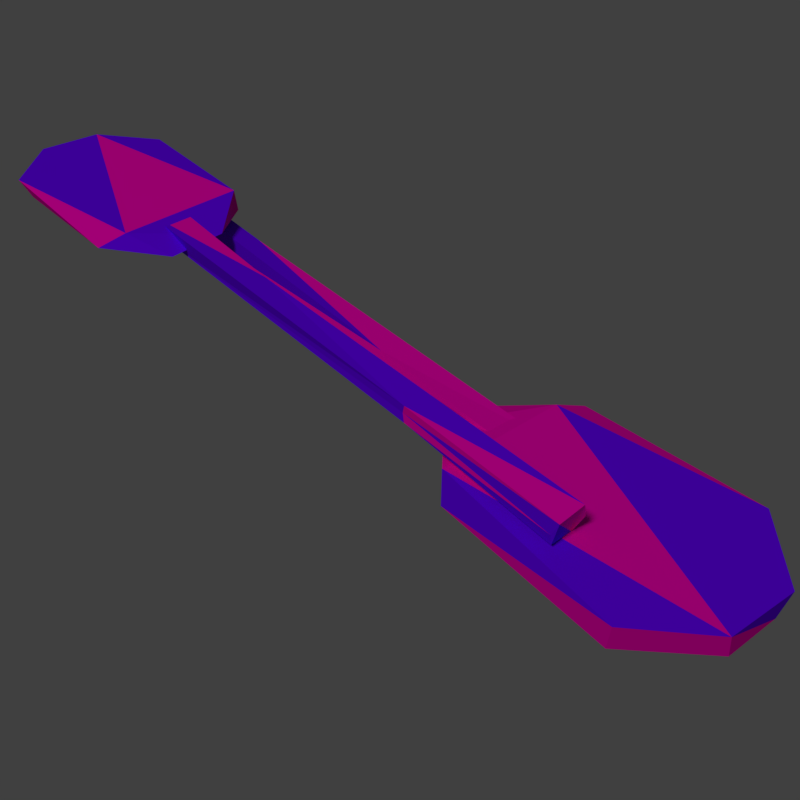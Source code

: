 # Source: paddleset.blend  (saved by Blender 2.79.0; exported with 4.5.12 LTS)
import bpy
from mathutils import Matrix  # noqa: F401  (used for matrix-valued properties, if any)

bpy.ops.wm.read_factory_settings(use_empty=True)
scene = bpy.context.scene
scene.name = 'Scene'

# ---- collections
col_collection_1 = bpy.data.collections.new('Collection 1'); scene.collection.children.link(col_collection_1)

# ---- materials (node trees are filled in below, after node groups)
mat_material_001 = bpy.data.materials.new('Material.001')
mat_material_001.alpha_threshold = 0.0
mat_material_001.use_transparent_shadow = False
mat_material_001.diffuse_color = (0.1441, 0.0, 1.0, 1.0)
mat_material_001.roughness = 0.5
mat_material_002 = bpy.data.materials.new('Material.002')
mat_material_002.alpha_threshold = 0.0
mat_material_002.use_transparent_shadow = False
mat_material_002.diffuse_color = (1.0, 0.0, 0.491, 1.0)
mat_material_002.roughness = 0.5

# ---- material node trees

# ---- world
world_world = bpy.data.worlds.new('World'); scene.world = world_world
world_world.color = (0.05088, 0.05088, 0.05088)
world_world.use_sun_shadow = False
world_world.sun_shadow_jitter_overblur = 0.0
world_world.cycles.sampling_method = 'MANUAL'

# ---- cameras
cam_camera_002 = bpy.data.cameras.new('Camera.002')
cam_camera_002.clip_end = 100.0
cam_camera_002.lens = 35.0
cam_camera_002.sensor_width = 26.34
cam_camera_002.sensor_height = 18.0
cam_camera_002.ortho_scale = 7.314
cam_camera_002.dof.focus_distance = 0.0
cam_camera_002.dof.aperture_fstop = 128.0

# ---- lights
light_lamp = bpy.data.lights.new('Lamp', 'SUN')
light_lamp.transmission_factor = 0.0
light_lamp.cutoff_distance = 30.0
light_lamp.angle = 0.1993
light_lamp.energy = 1.0
light_lamp.shadow_buffer_clip_start = 1.001
light_lamp.shadow_soft_size = 0.1
light_lamp.shadow_cascade_max_distance = 1000.0

# ---- meshes
me_cube_000 = bpy.data.meshes.new('Cube.000')
me_cube_000.from_pydata([(-0.07847, 1.735, -0.0343), (0.1007, 1.735, 0.03267), (-0.3066, 1.533, 0.03114), (-0.123, 1.739, 0.03081), (0.2773, 0.9581, -0.04409), (0.2523, 0.9297, 0.05226), (0.08993, 0.7477, 0.01032), (0.09195, 1.736, -0.03849), (0.2796, 1.542, -0.05549), (0.2807, 1.55, 0.02619), (-0.2772, 1.505, -0.03578), (-0.1, 0.7549, -0.01693), (-0.1876, 0.9065, 0.03707), (-0.2821, 0.9307, 0.002112), (-0.04785, -0.9883, -0.03365), (-0.0437, -1.003, 0.04124), (-0.04082, 0.9664, -0.04424), (-0.05862, 1.008, 0.034), (0.03722, -0.9746, -0.0507), (0.03695, -1.004, 0.05796), (0.03931, 0.9916, -0.06058), (0.04515, 0.9901, 0.03731), (-0.05022, -0.9852, -0.002692), (-0.04821, 0.9947, -0.004159), (0.04481, 1.007, -0.008119), (0.05468, -0.9966, 0.00492), (0.03192, 0.3827, 0.03069), (0.03757, 0.7608, -0.05065), (-0.04695, -0.4274, -0.01606), (0.04196, 0.437, 0.0043), (-0.04237, -0.4163, 0.0097), (-0.042, -0.4214, 0.03528), (0.2617, -1.418, 0.05743), (0.08253, -1.419, 0.1244), (0.4898, -1.217, 0.1229), (0.3063, -1.422, 0.1225), (-0.09404, -0.6415, 0.04764), (-0.06906, -0.6132, 0.144), (0.09329, -0.4312, 0.102), (0.09128, -1.42, 0.05323), (-0.09633, -1.225, 0.03624), (-0.09749, -1.233, 0.1179), (0.4604, -1.188, 0.05594), (0.2833, -0.4384, 0.0748), (0.3708, -0.5899, 0.1288), (0.4653, -0.6142, 0.09384), (0.2311, 1.305, 0.05808), (0.2269, 1.32, 0.133), (0.2241, -0.6499, 0.04748), (0.2418, -0.6913, 0.1257), (0.146, 1.291, 0.04103), (0.1463, 1.321, 0.1497), (0.1439, -0.675, 0.03114), (0.1381, -0.6735, 0.129), (0.2334, 1.302, 0.08903), (0.2314, -0.6781, 0.08757), (0.1384, -0.6907, 0.08361), (0.1285, 1.313, 0.09665), (0.1513, -0.06611, 0.1224), (0.1457, -0.4443, 0.04108), (0.2302, 0.744, 0.07566), (0.1413, -0.1205, 0.09603), (0.2256, 0.7328, 0.1014), (0.2252, 0.738, 0.127)], [], [(10, 0, 11), (2, 12, 1), (4, 11, 0), (1, 7, 0), (9, 5, 4), (13, 10, 11), (5, 9, 1), (4, 8, 9), (12, 6, 5), (7, 1, 9), (11, 12, 13), (5, 6, 4), (13, 2, 10), (1, 3, 2), (2, 13, 12), (4, 6, 11), (3, 1, 0), (4, 0, 8), (7, 8, 0), (5, 1, 12), (12, 11, 6), (0, 2, 3), (10, 2, 0), (7, 9, 8), (18, 19, 25), (18, 27, 29), (26, 17, 31), (21, 26, 29), (16, 30, 31), (15, 31, 30), (28, 16, 27), (30, 22, 15), (27, 21, 29), (28, 30, 16), (28, 14, 22), (26, 18, 29), (30, 28, 22), (19, 15, 18), (23, 21, 16), (16, 17, 23), (20, 21, 27), (18, 26, 19), (31, 15, 19), (26, 21, 17), (31, 19, 26), (27, 18, 28), (14, 28, 18), (16, 20, 27), (14, 18, 15), (15, 22, 14), (20, 16, 21), (23, 17, 21), (21, 24, 20), (16, 31, 17), (42, 32, 43), (34, 44, 33), (36, 43, 32), (33, 39, 32), (41, 37, 36), (45, 42, 43), (37, 41, 33), (36, 40, 41), (44, 38, 37), (39, 33, 41), (43, 44, 45), (37, 38, 36), (45, 34, 42), (33, 35, 34), (34, 45, 44), (36, 38, 43), (35, 33, 32), (36, 32, 40), (39, 40, 32), (37, 33, 44), (44, 43, 38), (32, 34, 35), (42, 34, 32), (39, 41, 40), (50, 51, 57), (50, 59, 61), (58, 49, 63), (53, 58, 61), (48, 62, 63), (47, 63, 62), (60, 48, 59), (62, 54, 47), (59, 53, 61), (60, 62, 48), (60, 46, 54), (58, 50, 61), (62, 60, 54), (51, 47, 50), (55, 53, 48), (48, 49, 55), (52, 53, 59), (50, 58, 51), (63, 47, 51), (58, 53, 49), (63, 51, 58), (59, 50, 60), (46, 60, 50), (48, 52, 59), (46, 50, 47), (47, 54, 46), (52, 48, 53), (55, 49, 53), (53, 56, 52), (48, 63, 49)])
me_cube_000.polygons.foreach_set('material_index', [1, 0, 0, 1, 0, 1, 0, 1, 1, 1, 0, 0, 1, 0, 1, 0, 0, 1, 1, 1, 1, 1, 0, 1, 0, 1, 1, 1, 0, 0, 1, 0, 1, 1, 1, 1, 0, 0, 0, 1, 1, 0, 0, 1, 0, 1, 1, 1, 0, 0, 0, 0, 1, 1, 1, 0, 1, 0, 0, 0, 0, 1, 0, 1, 0, 1, 1, 0, 1, 1, 1, 1, 1, 1, 0, 1, 1, 1, 1, 1, 0, 1, 0, 1, 0, 0, 1, 0, 0, 1, 1, 1, 1, 0, 1, 0, 1, 1, 0, 1, 1, 1, 0, 0, 1, 0, 1, 0])
me_cube_000.materials.append(mat_material_001)
me_cube_000.materials.append(mat_material_002)
me_cube_000.use_remesh_preserve_volume = False
me_cube_000.use_remesh_preserve_attributes = False
me_cube_000.use_mirror_vertex_groups = False
me_cube_000.update()

# ---- objects
ob_lamp = bpy.data.objects.new('Lamp', light_lamp)
ob_camera_001 = bpy.data.objects.new('Camera.001', cam_camera_002)
ob_paddleset = bpy.data.objects.new('PaddleSet', me_cube_000)

# ---- transforms, parenting, visibility, modifiers, constraints
ob_lamp.location = (4.076, 1.005, 5.904)
ob_lamp.rotation_euler = (0.6503, 0.05522, 1.866)
ob_lamp.lock_rotations_4d = False
ob_lamp.empty_display_type = 'ARROWS'
ob_lamp.color = (0.0, 0.0, 0.0, 0.0)
ob_lamp.lineart.crease_threshold = 0.0
ob_camera_001.location = (1.621, 2.491, 1.854)
ob_camera_001.rotation_euler = (0.9198, -8.771e-07, 2.474)
ob_camera_001.lock_rotations_4d = False
ob_camera_001.empty_display_type = 'ARROWS'
ob_camera_001.color = (0.0, 0.0, 0.0, 0.0)
ob_camera_001.display_type = 'WIRE'
ob_camera_001.lineart.crease_threshold = 0.0
ob_paddleset.location = (0.0, 0.0, 0.0)
ob_paddleset.lineart.crease_threshold = 0.0

# ---- collection membership
col_collection_1.objects.link(ob_lamp)
col_collection_1.objects.link(ob_camera_001)
col_collection_1.objects.link(ob_paddleset)

# ---- scene / render settings (as saved in the file)
scene.camera = ob_camera_001
scene.frame_start = 1; scene.frame_end = 250; scene.frame_set(1)
scene.render.engine = 'BLENDER_EEVEE_NEXT'
scene.render.resolution_x = 512
scene.render.resolution_y = 512
scene.render.dither_intensity = 0.0
scene.render.film_transparent = True
scene.cycles.use_denoising = False
scene.cycles.samples = 128
scene.cycles.sampling_pattern = 'TABULATED_SOBOL'
scene.cycles.use_adaptive_sampling = False
scene.cycles.use_light_tree = False
scene.cycles.blur_glossy = 0.0
scene.cycles.sample_clamp_indirect = 0.0
scene.view_settings.view_transform = 'Standard'
bpy.context.view_layer.update()
